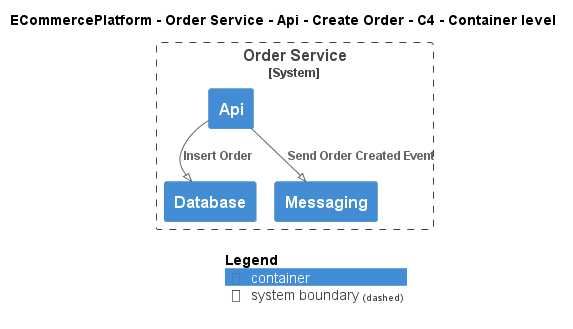

The diagram above was rendered by PlantUML. Its source (embedded in the PNG):
@startuml
!pragma layout smetana
!include ..\..\..\..\..\..\..\.c4s\C4_Container.puml

AddElementTag("c4interflow:lifecycle:new", $bgColor=green, $fontColor=#ffffff, $borderColor=green, $shadowing="False")
AddElementTag("c4interflow:lifecycle:changed", $bgColor=orange, $fontColor=#ffffff, $borderColor=orange, $shadowing="False")
AddElementTag("c4interflow:lifecycle:removed", $bgColor=red, $fontColor=#ffffff, $borderColor=red, $shadowing="False")

AddRelTag("c4interflow:lifecycle:new", $textColor=green, $lineColor=green)
AddRelTag("c4interflow:lifecycle:changed", $textColor=orange, $lineColor=orange)
AddRelTag("c4interflow:lifecycle:removed", $textColor=red, $lineColor=red)

SHOW_PERSON_PORTRAIT()
LAYOUT_TOP_DOWN()

skinparam linetype polyline

title ECommercePlatform - Order Service - Api - Create Order - C4 - Container level


System_Boundary(ECommercePlatform.SoftwareSystems.OrderService, "Order Service") {
    Container(ECommercePlatform.SoftwareSystems.OrderService.Containers.Api, "Api", "", "")
    Container(ECommercePlatform.SoftwareSystems.OrderService.Containers.Database, "Database", "", "")
    Container(ECommercePlatform.SoftwareSystems.OrderService.Containers.Messaging, "Messaging", "", "")
}

Rel(ECommercePlatform.SoftwareSystems.OrderService.Containers.Api, ECommercePlatform.SoftwareSystems.OrderService.Containers.Database, "Insert Order")
Rel(ECommercePlatform.SoftwareSystems.OrderService.Containers.Api, ECommercePlatform.SoftwareSystems.OrderService.Containers.Messaging, "Send Order Created Event")


SHOW_LEGEND()
@enduml